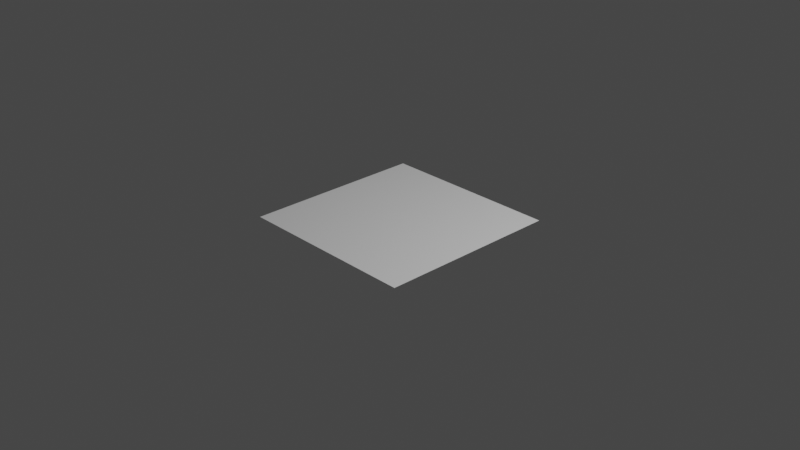 # Source: mesh.blend  (saved by Blender 3.5.10; exported with 4.5.12 LTS)
import bpy
from mathutils import Matrix  # noqa: F401  (used for matrix-valued properties, if any)

bpy.ops.wm.read_factory_settings(use_empty=True)
scene = bpy.context.scene
scene.name = 'Scene'

# ---- collections
col_collection = bpy.data.collections.new('Collection'); scene.collection.children.link(col_collection)

# ---- world
world_world = bpy.data.worlds.new('World'); scene.world = world_world
world_world.use_nodes = True; world_world.node_tree.nodes.clear()
_N = world_world.node_tree.nodes; _L = world_world.node_tree.links
n0 = _N.new('ShaderNodeOutputWorld'); n0.name = 'World Output'; n0.location = (300, 300)
n1 = _N.new('ShaderNodeBackground'); n1.name = 'Background'; n1.location = (10, 300)
n1.inputs[0].default_value = (0.05088, 0.05088, 0.05088, 1.0)
_L.new(n1.outputs[0], n0.inputs[0])
n0.is_active_output = True
world_world.color = (0.05088, 0.05088, 0.05088)
world_world.use_sun_shadow = False
world_world.sun_shadow_jitter_overblur = 0.0

# ---- cameras
cam_camera = bpy.data.cameras.new('Camera')
cam_camera.clip_end = 100.0
cam_camera.ortho_scale = 7.314

# ---- lights
light_light = bpy.data.lights.new('Light', 'POINT')
light_light.transmission_factor = 0.0
light_light.energy = 1000.0
light_light.shadow_soft_size = 0.1
light_light.shadow_maximum_resolution = 0.006
light_light.use_absolute_resolution = True

# ---- meshes
me_plane = bpy.data.meshes.new('Plane')
me_plane.from_pydata([(-1.0, -1.0, 0.0), (1.0, -1.0, 0.0), (-1.0, 1.0, 0.0), (1.0, 1.0, 0.0), (-1.0, 0.8182, 0.0), (-1.0, 0.6364, 0.0), (-1.0, 0.4545, 0.0), (-1.0, 0.2727, 0.0), (-1.0, 0.09091, 0.0), (-1.0, -0.09091, 0.0), (-1.0, -0.2727, 0.0), (-1.0, -0.4545, 0.0), (-1.0, -0.6364, 0.0), (-1.0, -0.8182, 0.0), (-0.8182, -1.0, 0.0), (-0.6364, -1.0, 0.0), (-0.4545, -1.0, 0.0), (-0.2727, -1.0, 0.0), (-0.09091, -1.0, 0.0), (0.09091, -1.0, 0.0), (0.2727, -1.0, 0.0), (0.4545, -1.0, 0.0), (0.6364, -1.0, 0.0), (0.8182, -1.0, 0.0), (1.0, -0.8182, 0.0), (1.0, -0.6364, 0.0), (1.0, -0.4545, 0.0), (1.0, -0.2727, 0.0), (1.0, -0.09091, 0.0), (1.0, 0.09091, 0.0), (1.0, 0.2727, 0.0), (1.0, 0.4545, 0.0), (1.0, 0.6364, 0.0), (1.0, 0.8182, 0.0), (0.8182, 1.0, 0.0), (0.6364, 1.0, 0.0), (0.4545, 1.0, 0.0), (0.2727, 1.0, 0.0), (0.09091, 1.0, 0.0), (-0.09091, 1.0, 0.0), (-0.2727, 1.0, 0.0), (-0.4545, 1.0, 0.0), (-0.6364, 1.0, 0.0), (-0.8182, 1.0, 0.0), (-0.8182, -0.8182, 0.0), (-0.8182, -0.6364, 0.0), (-0.8182, -0.4545, 0.0), (-0.8182, -0.2727, 0.0), (-0.8182, -0.09091, 0.0), (-0.8182, 0.09091, 0.0), (-0.8182, 0.2727, 0.0), (-0.8182, 0.4545, 0.0), (-0.8182, 0.6364, 0.0), (-0.8182, 0.8182, 0.0), (-0.6364, -0.8182, 0.0), (-0.6364, -0.6364, 0.0), (-0.6364, -0.4545, 0.0), (-0.6364, -0.2727, 0.0), (-0.6364, -0.09091, 0.0), (-0.6364, 0.09091, 0.0), (-0.6364, 0.2727, 0.0), (-0.6364, 0.4545, 0.0), (-0.6364, 0.6364, 0.0), (-0.6364, 0.8182, 0.0), (-0.4545, -0.8182, 0.0), (-0.4545, -0.6364, 0.0), (-0.4545, -0.4545, 0.0), (-0.4545, -0.2727, 0.0), (-0.4545, -0.09091, 0.0), (-0.4545, 0.09091, 0.0), (-0.4545, 0.2727, 0.0), (-0.4545, 0.4545, 0.0), (-0.4545, 0.6364, 0.0), (-0.4545, 0.8182, 0.0), (-0.2727, -0.8182, 0.0), (-0.2727, -0.6364, 0.0), (-0.2727, -0.4545, 0.0), (-0.2727, -0.2727, 0.0), (-0.2727, -0.09091, 0.0), (-0.2727, 0.09091, 0.0), (-0.2727, 0.2727, 0.0), (-0.2727, 0.4545, 0.0), (-0.2727, 0.6364, 0.0), (-0.2727, 0.8182, 0.0), (-0.09091, -0.8182, 0.0), (-0.09091, -0.6364, 0.0), (-0.09091, -0.4545, 0.0), (-0.09091, -0.2727, 0.0), (-0.09091, -0.09091, 0.0), (-0.09091, 0.09091, 0.0), (-0.09091, 0.2727, 0.0), (-0.09091, 0.4545, 0.0), (-0.09091, 0.6364, 0.0), (-0.09091, 0.8182, 0.0), (0.09091, -0.8182, 0.0), (0.09091, -0.6364, 0.0), (0.09091, -0.4545, 0.0), (0.09091, -0.2727, 0.0), (0.09091, -0.09091, 0.0), (0.09091, 0.09091, 0.0), (0.09091, 0.2727, 0.0), (0.09091, 0.4545, 0.0), (0.09091, 0.6364, 0.0), (0.09091, 0.8182, 0.0), (0.2727, -0.8182, 0.0), (0.2727, -0.6364, 0.0), (0.2727, -0.4545, 0.0), (0.2727, -0.2727, 0.0), (0.2727, -0.09091, 0.0), (0.2727, 0.09091, 0.0), (0.2727, 0.2727, 0.0), (0.2727, 0.4545, 0.0), (0.2727, 0.6364, 0.0), (0.2727, 0.8182, 0.0), (0.4545, -0.8182, 0.0), (0.4545, -0.6364, 0.0), (0.4545, -0.4545, 0.0), (0.4545, -0.2727, 0.0), (0.4545, -0.09091, 0.0), (0.4545, 0.09091, 0.0), (0.4545, 0.2727, 0.0), (0.4545, 0.4545, 0.0), (0.4545, 0.6364, 0.0), (0.4545, 0.8182, 0.0), (0.6364, -0.8182, 0.0), (0.6364, -0.6364, 0.0), (0.6364, -0.4545, 0.0), (0.6364, -0.2727, 0.0), (0.6364, -0.09091, 0.0), (0.6364, 0.09091, 0.0), (0.6364, 0.2727, 0.0), (0.6364, 0.4545, 0.0), (0.6364, 0.6364, 0.0), (0.6364, 0.8182, 0.0), (0.8182, -0.8182, 0.0), (0.8182, -0.6364, 0.0), (0.8182, -0.4545, 0.0), (0.8182, -0.2727, 0.0), (0.8182, -0.09091, 0.0), (0.8182, 0.09091, 0.0), (0.8182, 0.2727, 0.0), (0.8182, 0.4545, 0.0), (0.8182, 0.6364, 0.0), (0.8182, 0.8182, 0.0), (0.9091, 0.9091, 0.0), (-0.9091, 0.9091, 0.0), (-0.7273, 0.9091, 0.0), (-0.5455, 0.9091, 0.0), (-0.3636, 0.9091, 0.0), (-0.1818, 0.9091, 0.0), (-2.049e-08, 0.9091, 0.0), (0.1818, 0.9091, 0.0), (0.3636, 0.9091, 0.0), (0.5455, 0.9091, 0.0), (0.7273, 0.9091, 0.0), (-0.9091, -0.9091, 0.0), (-0.9091, -0.7273, 0.0), (-0.9091, -0.5455, 0.0), (-0.9091, -0.3636, 0.0), (-0.9091, -0.1818, 0.0), (-0.9091, 0.0, 0.0), (-0.9091, 0.1818, 0.0), (-0.9091, 0.3636, 0.0), (-0.9091, 0.5455, 0.0), (-0.9091, 0.7273, 0.0), (-0.7273, -0.9091, 0.0), (-0.7273, -0.7273, 0.0), (-0.7273, -0.5455, 0.0), (-0.7273, -0.3636, 0.0), (-0.7273, -0.1818, 0.0), (-0.7273, 2.049e-08, 0.0), (-0.7273, 0.1818, 0.0), (-0.7273, 0.3636, 0.0), (-0.7273, 0.5455, 0.0), (-0.7273, 0.7273, 0.0), (-0.5455, -0.9091, 0.0), (-0.5455, -0.7273, 0.0), (-0.5455, -0.5455, 0.0), (-0.5455, -0.3636, 0.0), (-0.5455, -0.1818, 0.0), (-0.5455, 2.049e-08, 0.0), (-0.5455, 0.1818, 0.0), (-0.5455, 0.3636, 0.0), (-0.5455, 0.5455, 0.0), (-0.5455, 0.7273, 0.0), (-0.3636, -0.9091, 0.0), (-0.3636, -0.7273, 0.0), (-0.3636, -0.5455, 0.0), (-0.3636, -0.3636, 0.0), (-0.3636, -0.1818, 0.0), (-0.3636, 2.049e-08, 0.0), (-0.3636, 0.1818, 0.0), (-0.3636, 0.3636, 0.0), (-0.3636, 0.5455, 0.0), (-0.3636, 0.7273, 0.0), (-0.1818, -0.9091, 0.0), (-0.1818, -0.7273, 0.0), (-0.1818, -0.5455, 0.0), (-0.1818, -0.3636, 0.0), (-0.1818, -0.1818, 0.0), (-0.1818, 2.049e-08, 0.0), (-0.1818, 0.1818, 0.0), (-0.1818, 0.3636, 0.0), (-0.1818, 0.5455, 0.0), (-0.1818, 0.7273, 0.0), (1.793e-08, -0.9091, 0.0), (1.281e-08, -0.7273, 0.0), (1.024e-08, -0.5455, 0.0), (1.024e-08, -0.3636, 0.0), (5.122e-09, -0.1818, 0.0), (-2.561e-09, 2.561e-08, 0.0), (-5.122e-09, 0.1818, 0.0), (-1.024e-08, 0.3636, 0.0), (-1.024e-08, 0.5455, 0.0), (-1.793e-08, 0.7273, 0.0), (0.1818, -0.9091, 0.0), (0.1818, -0.7273, 0.0), (0.1818, -0.5455, 0.0), (0.1818, -0.3636, 0.0), (0.1818, -0.1818, 0.0), (0.1818, 2.049e-08, 0.0), (0.1818, 0.1818, 0.0), (0.1818, 0.3636, 0.0), (0.1818, 0.5455, 0.0), (0.1818, 0.7273, 0.0), (0.3636, -0.9091, 0.0), (0.3636, -0.7273, 0.0), (0.3636, -0.5455, 0.0), (0.3636, -0.3636, 0.0), (0.3636, -0.1818, 0.0), (0.3636, 2.049e-08, 0.0), (0.3636, 0.1818, 0.0), (0.3636, 0.3636, 0.0), (0.3636, 0.5455, 0.0), (0.3636, 0.7273, 0.0), (0.5455, -0.9091, 0.0), (0.5455, -0.7273, 0.0), (0.5455, -0.5455, 0.0), (0.5455, -0.3636, 0.0), (0.5455, -0.1818, 0.0), (0.5455, 2.049e-08, 0.0), (0.5455, 0.1818, 0.0), (0.5455, 0.3636, 0.0), (0.5455, 0.5455, 0.0), (0.5455, 0.7273, 0.0), (0.7273, -0.9091, 0.0), (0.7273, -0.7273, 0.0), (0.7273, -0.5455, 0.0), (0.7273, -0.3636, 0.0), (0.7273, -0.1818, 0.0), (0.7273, 2.049e-08, 0.0), (0.7273, 0.1818, 0.0), (0.7273, 0.3636, 0.0), (0.7273, 0.5455, 0.0), (0.7273, 0.7273, 0.0), (0.9091, -0.9091, 0.0), (0.9091, -0.7273, 0.0), (0.9091, -0.5455, 0.0), (0.9091, -0.3636, 0.0), (0.9091, -0.1818, 0.0), (0.9091, 2.049e-08, 0.0), (0.9091, 0.1818, 0.0), (0.9091, 0.3636, 0.0), (0.9091, 0.5455, 0.0), (0.9091, 0.7273, 0.0)], [], [(4, 53, 145), (53, 63, 146), (63, 73, 147), (73, 83, 148), (83, 93, 149), (93, 103, 150), (103, 113, 151), (113, 123, 152), (123, 133, 153), (133, 143, 154), (0, 14, 155), (13, 44, 156), (12, 45, 157), (11, 46, 158), (10, 47, 159), (9, 48, 160), (8, 49, 161), (7, 50, 162), (6, 51, 163), (5, 52, 164), (14, 15, 165), (44, 54, 166), (45, 55, 167), (46, 56, 168), (47, 57, 169), (48, 58, 170), (49, 59, 171), (50, 60, 172), (51, 61, 173), (52, 62, 174), (15, 16, 175), (54, 64, 176), (55, 65, 177), (56, 66, 178), (57, 67, 179), (58, 68, 180), (59, 69, 181), (60, 70, 182), (61, 71, 183), (62, 72, 184), (16, 17, 185), (64, 74, 186), (65, 75, 187), (66, 76, 188), (67, 77, 189), (68, 78, 190), (69, 79, 191), (70, 80, 192), (71, 81, 193), (72, 82, 194), (17, 18, 195), (74, 84, 196), (75, 85, 197), (76, 86, 198), (77, 87, 199), (78, 88, 200), (79, 89, 201), (80, 90, 202), (81, 91, 203), (82, 92, 204), (18, 19, 205), (84, 94, 206), (85, 95, 207), (86, 96, 208), (87, 97, 209), (88, 98, 210), (89, 99, 211), (90, 100, 212), (91, 101, 213), (92, 102, 214), (19, 20, 215), (94, 104, 216), (95, 105, 217), (96, 106, 218), (97, 107, 219), (98, 108, 220), (99, 109, 221), (100, 110, 222), (101, 111, 223), (102, 112, 224), (20, 21, 225), (104, 114, 226), (105, 115, 227), (106, 116, 228), (107, 117, 229), (108, 118, 230), (109, 119, 231), (110, 120, 232), (111, 121, 233), (112, 122, 234), (21, 22, 235), (114, 124, 236), (115, 125, 237), (116, 126, 238), (117, 127, 239), (118, 128, 240), (119, 129, 241), (120, 130, 242), (121, 131, 243), (122, 132, 244), (22, 23, 245), (124, 134, 246), (125, 135, 247), (126, 136, 248), (127, 137, 249), (128, 138, 250), (129, 139, 251), (130, 140, 252), (131, 141, 253), (132, 142, 254), (23, 1, 255), (134, 24, 256), (135, 25, 257), (136, 26, 258), (137, 27, 259), (138, 28, 260), (139, 29, 261), (140, 30, 262), (141, 31, 263), (142, 32, 264), (143, 33, 144), (33, 3, 144), (3, 34, 144), (34, 143, 144), (53, 43, 145), (43, 2, 145), (2, 4, 145), (63, 42, 146), (42, 43, 146), (43, 53, 146), (73, 41, 147), (41, 42, 147), (42, 63, 147), (83, 40, 148), (40, 41, 148), (41, 73, 148), (93, 39, 149), (39, 40, 149), (40, 83, 149), (103, 38, 150), (38, 39, 150), (39, 93, 150), (113, 37, 151), (37, 38, 151), (38, 103, 151), (123, 36, 152), (36, 37, 152), (37, 113, 152), (133, 35, 153), (35, 36, 153), (36, 123, 153), (143, 34, 154), (34, 35, 154), (35, 133, 154), (14, 44, 155), (44, 13, 155), (13, 0, 155), (44, 45, 156), (45, 12, 156), (12, 13, 156), (45, 46, 157), (46, 11, 157), (11, 12, 157), (46, 47, 158), (47, 10, 158), (10, 11, 158), (47, 48, 159), (48, 9, 159), (9, 10, 159), (48, 49, 160), (49, 8, 160), (8, 9, 160), (49, 50, 161), (50, 7, 161), (7, 8, 161), (50, 51, 162), (51, 6, 162), (6, 7, 162), (51, 52, 163), (52, 5, 163), (5, 6, 163), (52, 53, 164), (53, 4, 164), (4, 5, 164), (15, 54, 165), (54, 44, 165), (44, 14, 165), (54, 55, 166), (55, 45, 166), (45, 44, 166), (55, 56, 167), (56, 46, 167), (46, 45, 167), (56, 57, 168), (57, 47, 168), (47, 46, 168), (57, 58, 169), (58, 48, 169), (48, 47, 169), (58, 59, 170), (59, 49, 170), (49, 48, 170), (59, 60, 171), (60, 50, 171), (50, 49, 171), (60, 61, 172), (61, 51, 172), (51, 50, 172), (61, 62, 173), (62, 52, 173), (52, 51, 173), (62, 63, 174), (63, 53, 174), (53, 52, 174), (16, 64, 175), (64, 54, 175), (54, 15, 175), (64, 65, 176), (65, 55, 176), (55, 54, 176), (65, 66, 177), (66, 56, 177), (56, 55, 177), (66, 67, 178), (67, 57, 178), (57, 56, 178), (67, 68, 179), (68, 58, 179), (58, 57, 179), (68, 69, 180), (69, 59, 180), (59, 58, 180), (69, 70, 181), (70, 60, 181), (60, 59, 181), (70, 71, 182), (71, 61, 182), (61, 60, 182), (71, 72, 183), (72, 62, 183), (62, 61, 183), (72, 73, 184), (73, 63, 184), (63, 62, 184), (17, 74, 185), (74, 64, 185), (64, 16, 185), (74, 75, 186), (75, 65, 186), (65, 64, 186), (75, 76, 187), (76, 66, 187), (66, 65, 187), (76, 77, 188), (77, 67, 188), (67, 66, 188), (77, 78, 189), (78, 68, 189), (68, 67, 189), (78, 79, 190), (79, 69, 190), (69, 68, 190), (79, 80, 191), (80, 70, 191), (70, 69, 191), (80, 81, 192), (81, 71, 192), (71, 70, 192), (81, 82, 193), (82, 72, 193), (72, 71, 193), (82, 83, 194), (83, 73, 194), (73, 72, 194), (18, 84, 195), (84, 74, 195), (74, 17, 195), (84, 85, 196), (85, 75, 196), (75, 74, 196), (85, 86, 197), (86, 76, 197), (76, 75, 197), (86, 87, 198), (87, 77, 198), (77, 76, 198), (87, 88, 199), (88, 78, 199), (78, 77, 199), (88, 89, 200), (89, 79, 200), (79, 78, 200), (89, 90, 201), (90, 80, 201), (80, 79, 201), (90, 91, 202), (91, 81, 202), (81, 80, 202), (91, 92, 203), (92, 82, 203), (82, 81, 203), (92, 93, 204), (93, 83, 204), (83, 82, 204), (19, 94, 205), (94, 84, 205), (84, 18, 205), (94, 95, 206), (95, 85, 206), (85, 84, 206), (95, 96, 207), (96, 86, 207), (86, 85, 207), (96, 97, 208), (97, 87, 208), (87, 86, 208), (97, 98, 209), (98, 88, 209), (88, 87, 209), (98, 99, 210), (99, 89, 210), (89, 88, 210), (99, 100, 211), (100, 90, 211), (90, 89, 211), (100, 101, 212), (101, 91, 212), (91, 90, 212), (101, 102, 213), (102, 92, 213), (92, 91, 213), (102, 103, 214), (103, 93, 214), (93, 92, 214), (20, 104, 215), (104, 94, 215), (94, 19, 215), (104, 105, 216), (105, 95, 216), (95, 94, 216), (105, 106, 217), (106, 96, 217), (96, 95, 217), (106, 107, 218), (107, 97, 218), (97, 96, 218), (107, 108, 219), (108, 98, 219), (98, 97, 219), (108, 109, 220), (109, 99, 220), (99, 98, 220), (109, 110, 221), (110, 100, 221), (100, 99, 221), (110, 111, 222), (111, 101, 222), (101, 100, 222), (111, 112, 223), (112, 102, 223), (102, 101, 223), (112, 113, 224), (113, 103, 224), (103, 102, 224), (21, 114, 225), (114, 104, 225), (104, 20, 225), (114, 115, 226), (115, 105, 226), (105, 104, 226), (115, 116, 227), (116, 106, 227), (106, 105, 227), (116, 117, 228), (117, 107, 228), (107, 106, 228), (117, 118, 229), (118, 108, 229), (108, 107, 229), (118, 119, 230), (119, 109, 230), (109, 108, 230), (119, 120, 231), (120, 110, 231), (110, 109, 231), (120, 121, 232), (121, 111, 232), (111, 110, 232), (121, 122, 233), (122, 112, 233), (112, 111, 233), (122, 123, 234), (123, 113, 234), (113, 112, 234), (22, 124, 235), (124, 114, 235), (114, 21, 235), (124, 125, 236), (125, 115, 236), (115, 114, 236), (125, 126, 237), (126, 116, 237), (116, 115, 237), (126, 127, 238), (127, 117, 238), (117, 116, 238), (127, 128, 239), (128, 118, 239), (118, 117, 239), (128, 129, 240), (129, 119, 240), (119, 118, 240), (129, 130, 241), (130, 120, 241), (120, 119, 241), (130, 131, 242), (131, 121, 242), (121, 120, 242), (131, 132, 243), (132, 122, 243), (122, 121, 243), (132, 133, 244), (133, 123, 244), (123, 122, 244), (23, 134, 245), (134, 124, 245), (124, 22, 245), (134, 135, 246), (135, 125, 246), (125, 124, 246), (135, 136, 247), (136, 126, 247), (126, 125, 247), (136, 137, 248), (137, 127, 248), (127, 126, 248), (137, 138, 249), (138, 128, 249), (128, 127, 249), (138, 139, 250), (139, 129, 250), (129, 128, 250), (139, 140, 251), (140, 130, 251), (130, 129, 251), (140, 141, 252), (141, 131, 252), (131, 130, 252), (141, 142, 253), (142, 132, 253), (132, 131, 253), (142, 143, 254), (143, 133, 254), (133, 132, 254), (1, 24, 255), (24, 134, 255), (134, 23, 255), (24, 25, 256), (25, 135, 256), (135, 134, 256), (25, 26, 257), (26, 136, 257), (136, 135, 257), (26, 27, 258), (27, 137, 258), (137, 136, 258), (27, 28, 259), (28, 138, 259), (138, 137, 259), (28, 29, 260), (29, 139, 260), (139, 138, 260), (29, 30, 261), (30, 140, 261), (140, 139, 261), (30, 31, 262), (31, 141, 262), (141, 140, 262), (31, 32, 263), (32, 142, 263), (142, 141, 263), (32, 33, 264), (33, 143, 264), (143, 142, 264)])
_uv = me_plane.uv_layers.new(name='UVMap')
_uv.uv.foreach_set('vector', [0.0, 0.9091, 0.09091, 0.9091, 0.04545, 0.9545, 0.09091, 0.9091, 0.1818, 0.9091, 0.1364, 0.9545, 0.1818, 0.9091, 0.2727, 0.9091, 0.2273, 0.9545, 0.2727, 0.9091, 0.3636, 0.9091, 0.3182, 0.9545, 0.3636, 0.9091, 0.4545, 0.9091, 0.4091, 0.9545, 0.4545, 0.9091, 0.5455, 0.9091, 0.5, 0.9545, 0.5455, 0.9091, 0.6364, 0.9091, 0.5909, 0.9545, 0.6364, 0.9091, 0.7273, 0.9091, 0.6818, 0.9545, 0.7273, 0.9091, 0.8182, 0.9091, 0.7727, 0.9545, 0.8182, 0.9091, 0.9091, 0.9091, 0.8636, 0.9545, 0.0, 0.0, 0.09091, 0.0, 0.04545, 0.04545, 0.0, 0.09091, 0.09091, 0.09091, 0.04545, 0.1364, 0.0, 0.1818, 0.09091, 0.1818, 0.04545, 0.2273, 0.0, 0.2727, 0.09091, 0.2727, 0.04545, 0.3182, 0.0, 0.3636, 0.09091, 0.3636, 0.04545, 0.4091, 0.0, 0.4545, 0.09091, 0.4545, 0.04545, 0.5, 0.0, 0.5455, 0.09091, 0.5455, 0.04545, 0.5909, 0.0, 0.6364, 0.09091, 0.6364, 0.04545, 0.6818, 0.0, 0.7273, 0.09091, 0.7273, 0.04545, 0.7727, 0.0, 0.8182, 0.09091, 0.8182, 0.04545, 0.8636, 0.09091, 0.0, 0.1818, 0.0, 0.1364, 0.04545, 0.09091, 0.09091, 0.1818, 0.09091, 0.1364, 0.1364, 0.09091, 0.1818, 0.1818, 0.1818, 0.1364, 0.2273, 0.09091, 0.2727, 0.1818, 0.2727, 0.1364, 0.3182, 0.09091, 0.3636, 0.1818, 0.3636, 0.1364, 0.4091, 0.09091, 0.4545, 0.1818, 0.4545, 0.1364, 0.5, 0.09091, 0.5455, 0.1818, 0.5455, 0.1364, 0.5909, 0.09091, 0.6364, 0.1818, 0.6364, 0.1364, 0.6818, 0.09091, 0.7273, 0.1818, 0.7273, 0.1364, 0.7727, 0.09091, 0.8182, 0.1818, 0.8182, 0.1364, 0.8636, 0.1818, 0.0, 0.2727, 0.0, 0.2273, 0.04545, 0.1818, 0.09091, 0.2727, 0.09091, 0.2273, 0.1364, 0.1818, 0.1818, 0.2727, 0.1818, 0.2273, 0.2273, 0.1818, 0.2727, 0.2727, 0.2727, 0.2273, 0.3182, 0.1818, 0.3636, 0.2727, 0.3636, 0.2273, 0.4091, 0.1818, 0.4545, 0.2727, 0.4545, 0.2273, 0.5, 0.1818, 0.5455, 0.2727, 0.5455, 0.2273, 0.5909, 0.1818, 0.6364, 0.2727, 0.6364, 0.2273, 0.6818, 0.1818, 0.7273, 0.2727, 0.7273, 0.2273, 0.7727, 0.1818, 0.8182, 0.2727, 0.8182, 0.2273, 0.8636, 0.2727, 0.0, 0.3636, 0.0, 0.3182, 0.04545, 0.2727, 0.09091, 0.3636, 0.09091, 0.3182, 0.1364, 0.2727, 0.1818, 0.3636, 0.1818, 0.3182, 0.2273, 0.2727, 0.2727, 0.3636, 0.2727, 0.3182, 0.3182, 0.2727, 0.3636, 0.3636, 0.3636, 0.3182, 0.4091, 0.2727, 0.4545, 0.3636, 0.4545, 0.3182, 0.5, 0.2727, 0.5455, 0.3636, 0.5455, 0.3182, 0.5909, 0.2727, 0.6364, 0.3636, 0.6364, 0.3182, 0.6818, 0.2727, 0.7273, 0.3636, 0.7273, 0.3182, 0.7727, 0.2727, 0.8182, 0.3636, 0.8182, 0.3182, 0.8636, 0.3636, 0.0, 0.4545, 0.0, 0.4091, 0.04545, 0.3636, 0.09091, 0.4545, 0.09091, 0.4091, 0.1364, 0.3636, 0.1818, 0.4545, 0.1818, 0.4091, 0.2273, 0.3636, 0.2727, 0.4545, 0.2727, 0.4091, 0.3182, 0.3636, 0.3636, 0.4545, 0.3636, 0.4091, 0.4091, 0.3636, 0.4545, 0.4545, 0.4545, 0.4091, 0.5, 0.3636, 0.5455, 0.4545, 0.5455, 0.4091, 0.5909, 0.3636, 0.6364, 0.4545, 0.6364, 0.4091, 0.6818, 0.3636, 0.7273, 0.4545, 0.7273, 0.4091, 0.7727, 0.3636, 0.8182, 0.4545, 0.8182, 0.4091, 0.8636, 0.4545, 0.0, 0.5455, 0.0, 0.5, 0.04545, 0.4545, 0.09091, 0.5455, 0.09091, 0.5, 0.1364, 0.4545, 0.1818, 0.5455, 0.1818, 0.5, 0.2273, 0.4545, 0.2727, 0.5455, 0.2727, 0.5, 0.3182, 0.4545, 0.3636, 0.5455, 0.3636, 0.5, 0.4091, 0.4545, 0.4545, 0.5455, 0.4545, 0.5, 0.5, 0.4545, 0.5455, 0.5455, 0.5455, 0.5, 0.5909, 0.4545, 0.6364, 0.5455, 0.6364, 0.5, 0.6818, 0.4545, 0.7273, 0.5455, 0.7273, 0.5, 0.7727, 0.4545, 0.8182, 0.5455, 0.8182, 0.5, 0.8636, 0.5455, 0.0, 0.6364, 0.0, 0.5909, 0.04545, 0.5455, 0.09091, 0.6364, 0.09091, 0.5909, 0.1364, 0.5455, 0.1818, 0.6364, 0.1818, 0.5909, 0.2273, 0.5455, 0.2727, 0.6364, 0.2727, 0.5909, 0.3182, 0.5455, 0.3636, 0.6364, 0.3636, 0.5909, 0.4091, 0.5455, 0.4545, 0.6364, 0.4545, 0.5909, 0.5, 0.5455, 0.5455, 0.6364, 0.5455, 0.5909, 0.5909, 0.5455, 0.6364, 0.6364, 0.6364, 0.5909, 0.6818, 0.5455, 0.7273, 0.6364, 0.7273, 0.5909, 0.7727, 0.5455, 0.8182, 0.6364, 0.8182, 0.5909, 0.8636, 0.6364, 0.0, 0.7273, 0.0, 0.6818, 0.04545, 0.6364, 0.09091, 0.7273, 0.09091, 0.6818, 0.1364, 0.6364, 0.1818, 0.7273, 0.1818, 0.6818, 0.2273, 0.6364, 0.2727, 0.7273, 0.2727, 0.6818, 0.3182, 0.6364, 0.3636, 0.7273, 0.3636, 0.6818, 0.4091, 0.6364, 0.4545, 0.7273, 0.4545, 0.6818, 0.5, 0.6364, 0.5455, 0.7273, 0.5455, 0.6818, 0.5909, 0.6364, 0.6364, 0.7273, 0.6364, 0.6818, 0.6818, 0.6364, 0.7273, 0.7273, 0.7273, 0.6818, 0.7727, 0.6364, 0.8182, 0.7273, 0.8182, 0.6818, 0.8636, 0.7273, 0.0, 0.8182, 0.0, 0.7727, 0.04545, 0.7273, 0.09091, 0.8182, 0.09091, 0.7727, 0.1364, 0.7273, 0.1818, 0.8182, 0.1818, 0.7727, 0.2273, 0.7273, 0.2727, 0.8182, 0.2727, 0.7727, 0.3182, 0.7273, 0.3636, 0.8182, 0.3636, 0.7727, 0.4091, 0.7273, 0.4545, 0.8182, 0.4545, 0.7727, 0.5, 0.7273, 0.5455, 0.8182, 0.5455, 0.7727, 0.5909, 0.7273, 0.6364, 0.8182, 0.6364, 0.7727, 0.6818, 0.7273, 0.7273, 0.8182, 0.7273, 0.7727, 0.7727, 0.7273, 0.8182, 0.8182, 0.8182, 0.7727, 0.8636, 0.8182, 0.0, 0.9091, 0.0, 0.8636, 0.04545, 0.8182, 0.09091, 0.9091, 0.09091, 0.8636, 0.1364, 0.8182, 0.1818, 0.9091, 0.1818, 0.8636, 0.2273, 0.8182, 0.2727, 0.9091, 0.2727, 0.8636, 0.3182, 0.8182, 0.3636, 0.9091, 0.3636, 0.8636, 0.4091, 0.8182, 0.4545, 0.9091, 0.4545, 0.8636, 0.5, 0.8182, 0.5455, 0.9091, 0.5455, 0.8636, 0.5909, 0.8182, 0.6364, 0.9091, 0.6364, 0.8636, 0.6818, 0.8182, 0.7273, 0.9091, 0.7273, 0.8636, 0.7727, 0.8182, 0.8182, 0.9091, 0.8182, 0.8636, 0.8636, 0.9091, 0.0, 1.0, 0.0, 0.9545, 0.04545, 0.9091, 0.09091, 1.0, 0.09091, 0.9545, 0.1364, 0.9091, 0.1818, 1.0, 0.1818, 0.9545, 0.2273, 0.9091, 0.2727, 1.0, 0.2727, 0.9545, 0.3182, 0.9091, 0.3636, 1.0, 0.3636, 0.9545, 0.4091, 0.9091, 0.4545, 1.0, 0.4545, 0.9545, 0.5, 0.9091, 0.5455, 1.0, 0.5455, 0.9545, 0.5909, 0.9091, 0.6364, 1.0, 0.6364, 0.9545, 0.6818, 0.9091, 0.7273, 1.0, 0.7273, 0.9545, 0.7727, 0.9091, 0.8182, 1.0, 0.8182, 0.9545, 0.8636, 0.9091, 0.9091, 1.0, 0.9091, 0.9545, 0.9545, 1.0, 0.9091, 1.0, 1.0, 0.9545, 0.9545, 1.0, 1.0, 0.9091, 1.0, 0.9545, 0.9545, 0.9091, 1.0, 0.9091, 0.9091, 0.9545, 0.9545, 0.09091, 0.9091, 0.09091, 1.0, 0.04545, 0.9545, 0.09091, 1.0, 0.0, 1.0, 0.04545, 0.9545, 0.0, 1.0, 0.0, 0.9091, 0.04545, 0.9545, 0.1818, 0.9091, 0.1818, 1.0, 0.1364, 0.9545, 0.1818, 1.0, 0.09091, 1.0, 0.1364, 0.9545, 0.09091, 1.0, 0.09091, 0.9091, 0.1364, 0.9545, 0.2727, 0.9091, 0.2727, 1.0, 0.2273, 0.9545, 0.2727, 1.0, 0.1818, 1.0, 0.2273, 0.9545, 0.1818, 1.0, 0.1818, 0.9091, 0.2273, 0.9545, 0.3636, 0.9091, 0.3636, 1.0, 0.3182, 0.9545, 0.3636, 1.0, 0.2727, 1.0, 0.3182, 0.9545, 0.2727, 1.0, 0.2727, 0.9091, 0.3182, 0.9545, 0.4545, 0.9091, 0.4545, 1.0, 0.4091, 0.9545, 0.4545, 1.0, 0.3636, 1.0, 0.4091, 0.9545, 0.3636, 1.0, 0.3636, 0.9091, 0.4091, 0.9545, 0.5455, 0.9091, 0.5455, 1.0, 0.5, 0.9545, 0.5455, 1.0, 0.4545, 1.0, 0.5, 0.9545, 0.4545, 1.0, 0.4545, 0.9091, 0.5, 0.9545, 0.6364, 0.9091, 0.6364, 1.0, 0.5909, 0.9545, 0.6364, 1.0, 0.5455, 1.0, 0.5909, 0.9545, 0.5455, 1.0, 0.5455, 0.9091, 0.5909, 0.9545, 0.7273, 0.9091, 0.7273, 1.0, 0.6818, 0.9545, 0.7273, 1.0, 0.6364, 1.0, 0.6818, 0.9545, 0.6364, 1.0, 0.6364, 0.9091, 0.6818, 0.9545, 0.8182, 0.9091, 0.8182, 1.0, 0.7727, 0.9545, 0.8182, 1.0, 0.7273, 1.0, 0.7727, 0.9545, 0.7273, 1.0, 0.7273, 0.9091, 0.7727, 0.9545, 0.9091, 0.9091, 0.9091, 1.0, 0.8636, 0.9545, 0.9091, 1.0, 0.8182, 1.0, 0.8636, 0.9545, 0.8182, 1.0, 0.8182, 0.9091, 0.8636, 0.9545, 0.09091, 0.0, 0.09091, 0.09091, 0.04545, 0.04545, 0.09091, 0.09091, 0.0, 0.09091, 0.04545, 0.04545, 0.0, 0.09091, 0.0, 0.0, 0.04545, 0.04545, 0.09091, 0.09091, 0.09091, 0.1818, 0.04545, 0.1364, 0.09091, 0.1818, 0.0, 0.1818, 0.04545, 0.1364, 0.0, 0.1818, 0.0, 0.09091, 0.04545, 0.1364, 0.09091, 0.1818, 0.09091, 0.2727, 0.04545, 0.2273, 0.09091, 0.2727, 0.0, 0.2727, 0.04545, 0.2273, 0.0, 0.2727, 0.0, 0.1818, 0.04545, 0.2273, 0.09091, 0.2727, 0.09091, 0.3636, 0.04545, 0.3182, 0.09091, 0.3636, 0.0, 0.3636, 0.04545, 0.3182, 0.0, 0.3636, 0.0, 0.2727, 0.04545, 0.3182, 0.09091, 0.3636, 0.09091, 0.4545, 0.04545, 0.4091, 0.09091, 0.4545, 0.0, 0.4545, 0.04545, 0.4091, 0.0, 0.4545, 0.0, 0.3636, 0.04545, 0.4091, 0.09091, 0.4545, 0.09091, 0.5455, 0.04545, 0.5, 0.09091, 0.5455, 0.0, 0.5455, 0.04545, 0.5, 0.0, 0.5455, 0.0, 0.4545, 0.04545, 0.5, 0.09091, 0.5455, 0.09091, 0.6364, 0.04545, 0.5909, 0.09091, 0.6364, 0.0, 0.6364, 0.04545, 0.5909, 0.0, 0.6364, 0.0, 0.5455, 0.04545, 0.5909, 0.09091, 0.6364, 0.09091, 0.7273, 0.04545, 0.6818, 0.09091, 0.7273, 0.0, 0.7273, 0.04545, 0.6818, 0.0, 0.7273, 0.0, 0.6364, 0.04545, 0.6818, 0.09091, 0.7273, 0.09091, 0.8182, 0.04545, 0.7727, 0.09091, 0.8182, 0.0, 0.8182, 0.04545, 0.7727, 0.0, 0.8182, 0.0, 0.7273, 0.04545, 0.7727, 0.09091, 0.8182, 0.09091, 0.9091, 0.04545, 0.8636, 0.09091, 0.9091, 0.0, 0.9091, 0.04545, 0.8636, 0.0, 0.9091, 0.0, 0.8182, 0.04545, 0.8636, 0.1818, 0.0, 0.1818, 0.09091, 0.1364, 0.04545, 0.1818, 0.09091, 0.09091, 0.09091, 0.1364, 0.04545, 0.09091, 0.09091, 0.09091, 0.0, 0.1364, 0.04545, 0.1818, 0.09091, 0.1818, 0.1818, 0.1364, 0.1364, 0.1818, 0.1818, 0.09091, 0.1818, 0.1364, 0.1364, 0.09091, 0.1818, 0.09091, 0.09091, 0.1364, 0.1364, 0.1818, 0.1818, 0.1818, 0.2727, 0.1364, 0.2273, 0.1818, 0.2727, 0.09091, 0.2727, 0.1364, 0.2273, 0.09091, 0.2727, 0.09091, 0.1818, 0.1364, 0.2273, 0.1818, 0.2727, 0.1818, 0.3636, 0.1364, 0.3182, 0.1818, 0.3636, 0.09091, 0.3636, 0.1364, 0.3182, 0.09091, 0.3636, 0.09091, 0.2727, 0.1364, 0.3182, 0.1818, 0.3636, 0.1818, 0.4545, 0.1364, 0.4091, 0.1818, 0.4545, 0.09091, 0.4545, 0.1364, 0.4091, 0.09091, 0.4545, 0.09091, 0.3636, 0.1364, 0.4091, 0.1818, 0.4545, 0.1818, 0.5455, 0.1364, 0.5, 0.1818, 0.5455, 0.09091, 0.5455, 0.1364, 0.5, 0.09091, 0.5455, 0.09091, 0.4545, 0.1364, 0.5, 0.1818, 0.5455, 0.1818, 0.6364, 0.1364, 0.5909, 0.1818, 0.6364, 0.09091, 0.6364, 0.1364, 0.5909, 0.09091, 0.6364, 0.09091, 0.5455, 0.1364, 0.5909, 0.1818, 0.6364, 0.1818, 0.7273, 0.1364, 0.6818, 0.1818, 0.7273, 0.09091, 0.7273, 0.1364, 0.6818, 0.09091, 0.7273, 0.09091, 0.6364, 0.1364, 0.6818, 0.1818, 0.7273, 0.1818, 0.8182, 0.1364, 0.7727, 0.1818, 0.8182, 0.09091, 0.8182, 0.1364, 0.7727, 0.09091, 0.8182, 0.09091, 0.7273, 0.1364, 0.7727, 0.1818, 0.8182, 0.1818, 0.9091, 0.1364, 0.8636, 0.1818, 0.9091, 0.09091, 0.9091, 0.1364, 0.8636, 0.09091, 0.9091, 0.09091, 0.8182, 0.1364, 0.8636, 0.2727, 0.0, 0.2727, 0.09091, 0.2273, 0.04545, 0.2727, 0.09091, 0.1818, 0.09091, 0.2273, 0.04545, 0.1818, 0.09091, 0.1818, 0.0, 0.2273, 0.04545, 0.2727, 0.09091, 0.2727, 0.1818, 0.2273, 0.1364, 0.2727, 0.1818, 0.1818, 0.1818, 0.2273, 0.1364, 0.1818, 0.1818, 0.1818, 0.09091, 0.2273, 0.1364, 0.2727, 0.1818, 0.2727, 0.2727, 0.2273, 0.2273, 0.2727, 0.2727, 0.1818, 0.2727, 0.2273, 0.2273, 0.1818, 0.2727, 0.1818, 0.1818, 0.2273, 0.2273, 0.2727, 0.2727, 0.2727, 0.3636, 0.2273, 0.3182, 0.2727, 0.3636, 0.1818, 0.3636, 0.2273, 0.3182, 0.1818, 0.3636, 0.1818, 0.2727, 0.2273, 0.3182, 0.2727, 0.3636, 0.2727, 0.4545, 0.2273, 0.4091, 0.2727, 0.4545, 0.1818, 0.4545, 0.2273, 0.4091, 0.1818, 0.4545, 0.1818, 0.3636, 0.2273, 0.4091, 0.2727, 0.4545, 0.2727, 0.5455, 0.2273, 0.5, 0.2727, 0.5455, 0.1818, 0.5455, 0.2273, 0.5, 0.1818, 0.5455, 0.1818, 0.4545, 0.2273, 0.5, 0.2727, 0.5455, 0.2727, 0.6364, 0.2273, 0.5909, 0.2727, 0.6364, 0.1818, 0.6364, 0.2273, 0.5909, 0.1818, 0.6364, 0.1818, 0.5455, 0.2273, 0.5909, 0.2727, 0.6364, 0.2727, 0.7273, 0.2273, 0.6818, 0.2727, 0.7273, 0.1818, 0.7273, 0.2273, 0.6818, 0.1818, 0.7273, 0.1818, 0.6364, 0.2273, 0.6818, 0.2727, 0.7273, 0.2727, 0.8182, 0.2273, 0.7727, 0.2727, 0.8182, 0.1818, 0.8182, 0.2273, 0.7727, 0.1818, 0.8182, 0.1818, 0.7273, 0.2273, 0.7727, 0.2727, 0.8182, 0.2727, 0.9091, 0.2273, 0.8636, 0.2727, 0.9091, 0.1818, 0.9091, 0.2273, 0.8636, 0.1818, 0.9091, 0.1818, 0.8182, 0.2273, 0.8636, 0.3636, 0.0, 0.3636, 0.09091, 0.3182, 0.04545, 0.3636, 0.09091, 0.2727, 0.09091, 0.3182, 0.04545, 0.2727, 0.09091, 0.2727, 0.0, 0.3182, 0.04545, 0.3636, 0.09091, 0.3636, 0.1818, 0.3182, 0.1364, 0.3636, 0.1818, 0.2727, 0.1818, 0.3182, 0.1364, 0.2727, 0.1818, 0.2727, 0.09091, 0.3182, 0.1364, 0.3636, 0.1818, 0.3636, 0.2727, 0.3182, 0.2273, 0.3636, 0.2727, 0.2727, 0.2727, 0.3182, 0.2273, 0.2727, 0.2727, 0.2727, 0.1818, 0.3182, 0.2273, 0.3636, 0.2727, 0.3636, 0.3636, 0.3182, 0.3182, 0.3636, 0.3636, 0.2727, 0.3636, 0.3182, 0.3182, 0.2727, 0.3636, 0.2727, 0.2727, 0.3182, 0.3182, 0.3636, 0.3636, 0.3636, 0.4545, 0.3182, 0.4091, 0.3636, 0.4545, 0.2727, 0.4545, 0.3182, 0.4091, 0.2727, 0.4545, 0.2727, 0.3636, 0.3182, 0.4091, 0.3636, 0.4545, 0.3636, 0.5455, 0.3182, 0.5, 0.3636, 0.5455, 0.2727, 0.5455, 0.3182, 0.5, 0.2727, 0.5455, 0.2727, 0.4545, 0.3182, 0.5, 0.3636, 0.5455, 0.3636, 0.6364, 0.3182, 0.5909, 0.3636, 0.6364, 0.2727, 0.6364, 0.3182, 0.5909, 0.2727, 0.6364, 0.2727, 0.5455, 0.3182, 0.5909, 0.3636, 0.6364, 0.3636, 0.7273, 0.3182, 0.6818, 0.3636, 0.7273, 0.2727, 0.7273, 0.3182, 0.6818, 0.2727, 0.7273, 0.2727, 0.6364, 0.3182, 0.6818, 0.3636, 0.7273, 0.3636, 0.8182, 0.3182, 0.7727, 0.3636, 0.8182, 0.2727, 0.8182, 0.3182, 0.7727, 0.2727, 0.8182, 0.2727, 0.7273, 0.3182, 0.7727, 0.3636, 0.8182, 0.3636, 0.9091, 0.3182, 0.8636, 0.3636, 0.9091, 0.2727, 0.9091, 0.3182, 0.8636, 0.2727, 0.9091, 0.2727, 0.8182, 0.3182, 0.8636, 0.4545, 0.0, 0.4545, 0.09091, 0.4091, 0.04545, 0.4545, 0.09091, 0.3636, 0.09091, 0.4091, 0.04545, 0.3636, 0.09091, 0.3636, 0.0, 0.4091, 0.04545, 0.4545, 0.09091, 0.4545, 0.1818, 0.4091, 0.1364, 0.4545, 0.1818, 0.3636, 0.1818, 0.4091, 0.1364, 0.3636, 0.1818, 0.3636, 0.09091, 0.4091, 0.1364, 0.4545, 0.1818, 0.4545, 0.2727, 0.4091, 0.2273, 0.4545, 0.2727, 0.3636, 0.2727, 0.4091, 0.2273, 0.3636, 0.2727, 0.3636, 0.1818, 0.4091, 0.2273, 0.4545, 0.2727, 0.4545, 0.3636, 0.4091, 0.3182, 0.4545, 0.3636, 0.3636, 0.3636, 0.4091, 0.3182, 0.3636, 0.3636, 0.3636, 0.2727, 0.4091, 0.3182, 0.4545, 0.3636, 0.4545, 0.4545, 0.4091, 0.4091, 0.4545, 0.4545, 0.3636, 0.4545, 0.4091, 0.4091, 0.3636, 0.4545, 0.3636, 0.3636, 0.4091, 0.4091, 0.4545, 0.4545, 0.4545, 0.5455, 0.4091, 0.5, 0.4545, 0.5455, 0.3636, 0.5455, 0.4091, 0.5, 0.3636, 0.5455, 0.3636, 0.4545, 0.4091, 0.5, 0.4545, 0.5455, 0.4545, 0.6364, 0.4091, 0.5909, 0.4545, 0.6364, 0.3636, 0.6364, 0.4091, 0.5909, 0.3636, 0.6364, 0.3636, 0.5455, 0.4091, 0.5909, 0.4545, 0.6364, 0.4545, 0.7273, 0.4091, 0.6818, 0.4545, 0.7273, 0.3636, 0.7273, 0.4091, 0.6818, 0.3636, 0.7273, 0.3636, 0.6364, 0.4091, 0.6818, 0.4545, 0.7273, 0.4545, 0.8182, 0.4091, 0.7727, 0.4545, 0.8182, 0.3636, 0.8182, 0.4091, 0.7727, 0.3636, 0.8182, 0.3636, 0.7273, 0.4091, 0.7727, 0.4545, 0.8182, 0.4545, 0.9091, 0.4091, 0.8636, 0.4545, 0.9091, 0.3636, 0.9091, 0.4091, 0.8636, 0.3636, 0.9091, 0.3636, 0.8182, 0.4091, 0.8636, 0.5455, 0.0, 0.5455, 0.09091, 0.5, 0.04545, 0.5455, 0.09091, 0.4545, 0.09091, 0.5, 0.04545, 0.4545, 0.09091, 0.4545, 0.0, 0.5, 0.04545, 0.5455, 0.09091, 0.5455, 0.1818, 0.5, 0.1364, 0.5455, 0.1818, 0.4545, 0.1818, 0.5, 0.1364, 0.4545, 0.1818, 0.4545, 0.09091, 0.5, 0.1364, 0.5455, 0.1818, 0.5455, 0.2727, 0.5, 0.2273, 0.5455, 0.2727, 0.4545, 0.2727, 0.5, 0.2273, 0.4545, 0.2727, 0.4545, 0.1818, 0.5, 0.2273, 0.5455, 0.2727, 0.5455, 0.3636, 0.5, 0.3182, 0.5455, 0.3636, 0.4545, 0.3636, 0.5, 0.3182, 0.4545, 0.3636, 0.4545, 0.2727, 0.5, 0.3182, 0.5455, 0.3636, 0.5455, 0.4545, 0.5, 0.4091, 0.5455, 0.4545, 0.4545, 0.4545, 0.5, 0.4091, 0.4545, 0.4545, 0.4545, 0.3636, 0.5, 0.4091, 0.5455, 0.4545, 0.5455, 0.5455, 0.5, 0.5, 0.5455, 0.5455, 0.4545, 0.5455, 0.5, 0.5, 0.4545, 0.5455, 0.4545, 0.4545, 0.5, 0.5, 0.5455, 0.5455, 0.5455, 0.6364, 0.5, 0.5909, 0.5455, 0.6364, 0.4545, 0.6364, 0.5, 0.5909, 0.4545, 0.6364, 0.4545, 0.5455, 0.5, 0.5909, 0.5455, 0.6364, 0.5455, 0.7273, 0.5, 0.6818, 0.5455, 0.7273, 0.4545, 0.7273, 0.5, 0.6818, 0.4545, 0.7273, 0.4545, 0.6364, 0.5, 0.6818, 0.5455, 0.7273, 0.5455, 0.8182, 0.5, 0.7727, 0.5455, 0.8182, 0.4545, 0.8182, 0.5, 0.7727, 0.4545, 0.8182, 0.4545, 0.7273, 0.5, 0.7727, 0.5455, 0.8182, 0.5455, 0.9091, 0.5, 0.8636, 0.5455, 0.9091, 0.4545, 0.9091, 0.5, 0.8636, 0.4545, 0.9091, 0.4545, 0.8182, 0.5, 0.8636, 0.6364, 0.0, 0.6364, 0.09091, 0.5909, 0.04545, 0.6364, 0.09091, 0.5455, 0.09091, 0.5909, 0.04545, 0.5455, 0.09091, 0.5455, 0.0, 0.5909, 0.04545, 0.6364, 0.09091, 0.6364, 0.1818, 0.5909, 0.1364, 0.6364, 0.1818, 0.5455, 0.1818, 0.5909, 0.1364, 0.5455, 0.1818, 0.5455, 0.09091, 0.5909, 0.1364, 0.6364, 0.1818, 0.6364, 0.2727, 0.5909, 0.2273, 0.6364, 0.2727, 0.5455, 0.2727, 0.5909, 0.2273, 0.5455, 0.2727, 0.5455, 0.1818, 0.5909, 0.2273, 0.6364, 0.2727, 0.6364, 0.3636, 0.5909, 0.3182, 0.6364, 0.3636, 0.5455, 0.3636, 0.5909, 0.3182, 0.5455, 0.3636, 0.5455, 0.2727, 0.5909, 0.3182, 0.6364, 0.3636, 0.6364, 0.4545, 0.5909, 0.4091, 0.6364, 0.4545, 0.5455, 0.4545, 0.5909, 0.4091, 0.5455, 0.4545, 0.5455, 0.3636, 0.5909, 0.4091, 0.6364, 0.4545, 0.6364, 0.5455, 0.5909, 0.5, 0.6364, 0.5455, 0.5455, 0.5455, 0.5909, 0.5, 0.5455, 0.5455, 0.5455, 0.4545, 0.5909, 0.5, 0.6364, 0.5455, 0.6364, 0.6364, 0.5909, 0.5909, 0.6364, 0.6364, 0.5455, 0.6364, 0.5909, 0.5909, 0.5455, 0.6364, 0.5455, 0.5455, 0.5909, 0.5909, 0.6364, 0.6364, 0.6364, 0.7273, 0.5909, 0.6818, 0.6364, 0.7273, 0.5455, 0.7273, 0.5909, 0.6818, 0.5455, 0.7273, 0.5455, 0.6364, 0.5909, 0.6818, 0.6364, 0.7273, 0.6364, 0.8182, 0.5909, 0.7727, 0.6364, 0.8182, 0.5455, 0.8182, 0.5909, 0.7727, 0.5455, 0.8182, 0.5455, 0.7273, 0.5909, 0.7727, 0.6364, 0.8182, 0.6364, 0.9091, 0.5909, 0.8636, 0.6364, 0.9091, 0.5455, 0.9091, 0.5909, 0.8636, 0.5455, 0.9091, 0.5455, 0.8182, 0.5909, 0.8636, 0.7273, 0.0, 0.7273, 0.09091, 0.6818, 0.04545, 0.7273, 0.09091, 0.6364, 0.09091, 0.6818, 0.04545, 0.6364, 0.09091, 0.6364, 0.0, 0.6818, 0.04545, 0.7273, 0.09091, 0.7273, 0.1818, 0.6818, 0.1364, 0.7273, 0.1818, 0.6364, 0.1818, 0.6818, 0.1364, 0.6364, 0.1818, 0.6364, 0.09091, 0.6818, 0.1364, 0.7273, 0.1818, 0.7273, 0.2727, 0.6818, 0.2273, 0.7273, 0.2727, 0.6364, 0.2727, 0.6818, 0.2273, 0.6364, 0.2727, 0.6364, 0.1818, 0.6818, 0.2273, 0.7273, 0.2727, 0.7273, 0.3636, 0.6818, 0.3182, 0.7273, 0.3636, 0.6364, 0.3636, 0.6818, 0.3182, 0.6364, 0.3636, 0.6364, 0.2727, 0.6818, 0.3182, 0.7273, 0.3636, 0.7273, 0.4545, 0.6818, 0.4091, 0.7273, 0.4545, 0.6364, 0.4545, 0.6818, 0.4091, 0.6364, 0.4545, 0.6364, 0.3636, 0.6818, 0.4091, 0.7273, 0.4545, 0.7273, 0.5455, 0.6818, 0.5, 0.7273, 0.5455, 0.6364, 0.5455, 0.6818, 0.5, 0.6364, 0.5455, 0.6364, 0.4545, 0.6818, 0.5, 0.7273, 0.5455, 0.7273, 0.6364, 0.6818, 0.5909, 0.7273, 0.6364, 0.6364, 0.6364, 0.6818, 0.5909, 0.6364, 0.6364, 0.6364, 0.5455, 0.6818, 0.5909, 0.7273, 0.6364, 0.7273, 0.7273, 0.6818, 0.6818, 0.7273, 0.7273, 0.6364, 0.7273, 0.6818, 0.6818, 0.6364, 0.7273, 0.6364, 0.6364, 0.6818, 0.6818, 0.7273, 0.7273, 0.7273, 0.8182, 0.6818, 0.7727, 0.7273, 0.8182, 0.6364, 0.8182, 0.6818, 0.7727, 0.6364, 0.8182, 0.6364, 0.7273, 0.6818, 0.7727, 0.7273, 0.8182, 0.7273, 0.9091, 0.6818, 0.8636, 0.7273, 0.9091, 0.6364, 0.9091, 0.6818, 0.8636, 0.6364, 0.9091, 0.6364, 0.8182, 0.6818, 0.8636, 0.8182, 0.0, 0.8182, 0.09091, 0.7727, 0.04545, 0.8182, 0.09091, 0.7273, 0.09091, 0.7727, 0.04545, 0.7273, 0.09091, 0.7273, 0.0, 0.7727, 0.04545, 0.8182, 0.09091, 0.8182, 0.1818, 0.7727, 0.1364, 0.8182, 0.1818, 0.7273, 0.1818, 0.7727, 0.1364, 0.7273, 0.1818, 0.7273, 0.09091, 0.7727, 0.1364, 0.8182, 0.1818, 0.8182, 0.2727, 0.7727, 0.2273, 0.8182, 0.2727, 0.7273, 0.2727, 0.7727, 0.2273, 0.7273, 0.2727, 0.7273, 0.1818, 0.7727, 0.2273, 0.8182, 0.2727, 0.8182, 0.3636, 0.7727, 0.3182, 0.8182, 0.3636, 0.7273, 0.3636, 0.7727, 0.3182, 0.7273, 0.3636, 0.7273, 0.2727, 0.7727, 0.3182, 0.8182, 0.3636, 0.8182, 0.4545, 0.7727, 0.4091, 0.8182, 0.4545, 0.7273, 0.4545, 0.7727, 0.4091, 0.7273, 0.4545, 0.7273, 0.3636, 0.7727, 0.4091, 0.8182, 0.4545, 0.8182, 0.5455, 0.7727, 0.5, 0.8182, 0.5455, 0.7273, 0.5455, 0.7727, 0.5, 0.7273, 0.5455, 0.7273, 0.4545, 0.7727, 0.5, 0.8182, 0.5455, 0.8182, 0.6364, 0.7727, 0.5909, 0.8182, 0.6364, 0.7273, 0.6364, 0.7727, 0.5909, 0.7273, 0.6364, 0.7273, 0.5455, 0.7727, 0.5909, 0.8182, 0.6364, 0.8182, 0.7273, 0.7727, 0.6818, 0.8182, 0.7273, 0.7273, 0.7273, 0.7727, 0.6818, 0.7273, 0.7273, 0.7273, 0.6364, 0.7727, 0.6818, 0.8182, 0.7273, 0.8182, 0.8182, 0.7727, 0.7727, 0.8182, 0.8182, 0.7273, 0.8182, 0.7727, 0.7727, 0.7273, 0.8182, 0.7273, 0.7273, 0.7727, 0.7727, 0.8182, 0.8182, 0.8182, 0.9091, 0.7727, 0.8636, 0.8182, 0.9091, 0.7273, 0.9091, 0.7727, 0.8636, 0.7273, 0.9091, 0.7273, 0.8182, 0.7727, 0.8636, 0.9091, 0.0, 0.9091, 0.09091, 0.8636, 0.04545, 0.9091, 0.09091, 0.8182, 0.09091, 0.8636, 0.04545, 0.8182, 0.09091, 0.8182, 0.0, 0.8636, 0.04545, 0.9091, 0.09091, 0.9091, 0.1818, 0.8636, 0.1364, 0.9091, 0.1818, 0.8182, 0.1818, 0.8636, 0.1364, 0.8182, 0.1818, 0.8182, 0.09091, 0.8636, 0.1364, 0.9091, 0.1818, 0.9091, 0.2727, 0.8636, 0.2273, 0.9091, 0.2727, 0.8182, 0.2727, 0.8636, 0.2273, 0.8182, 0.2727, 0.8182, 0.1818, 0.8636, 0.2273, 0.9091, 0.2727, 0.9091, 0.3636, 0.8636, 0.3182, 0.9091, 0.3636, 0.8182, 0.3636, 0.8636, 0.3182, 0.8182, 0.3636, 0.8182, 0.2727, 0.8636, 0.3182, 0.9091, 0.3636, 0.9091, 0.4545, 0.8636, 0.4091, 0.9091, 0.4545, 0.8182, 0.4545, 0.8636, 0.4091, 0.8182, 0.4545, 0.8182, 0.3636, 0.8636, 0.4091, 0.9091, 0.4545, 0.9091, 0.5455, 0.8636, 0.5, 0.9091, 0.5455, 0.8182, 0.5455, 0.8636, 0.5, 0.8182, 0.5455, 0.8182, 0.4545, 0.8636, 0.5, 0.9091, 0.5455, 0.9091, 0.6364, 0.8636, 0.5909, 0.9091, 0.6364, 0.8182, 0.6364, 0.8636, 0.5909, 0.8182, 0.6364, 0.8182, 0.5455, 0.8636, 0.5909, 0.9091, 0.6364, 0.9091, 0.7273, 0.8636, 0.6818, 0.9091, 0.7273, 0.8182, 0.7273, 0.8636, 0.6818, 0.8182, 0.7273, 0.8182, 0.6364, 0.8636, 0.6818, 0.9091, 0.7273, 0.9091, 0.8182, 0.8636, 0.7727, 0.9091, 0.8182, 0.8182, 0.8182, 0.8636, 0.7727, 0.8182, 0.8182, 0.8182, 0.7273, 0.8636, 0.7727, 0.9091, 0.8182, 0.9091, 0.9091, 0.8636, 0.8636, 0.9091, 0.9091, 0.8182, 0.9091, 0.8636, 0.8636, 0.8182, 0.9091, 0.8182, 0.8182, 0.8636, 0.8636, 1.0, 0.0, 1.0, 0.09091, 0.9545, 0.04545, 1.0, 0.09091, 0.9091, 0.09091, 0.9545, 0.04545, 0.9091, 0.09091, 0.9091, 0.0, 0.9545, 0.04545, 1.0, 0.09091, 1.0, 0.1818, 0.9545, 0.1364, 1.0, 0.1818, 0.9091, 0.1818, 0.9545, 0.1364, 0.9091, 0.1818, 0.9091, 0.09091, 0.9545, 0.1364, 1.0, 0.1818, 1.0, 0.2727, 0.9545, 0.2273, 1.0, 0.2727, 0.9091, 0.2727, 0.9545, 0.2273, 0.9091, 0.2727, 0.9091, 0.1818, 0.9545, 0.2273, 1.0, 0.2727, 1.0, 0.3636, 0.9545, 0.3182, 1.0, 0.3636, 0.9091, 0.3636, 0.9545, 0.3182, 0.9091, 0.3636, 0.9091, 0.2727, 0.9545, 0.3182, 1.0, 0.3636, 1.0, 0.4545, 0.9545, 0.4091, 1.0, 0.4545, 0.9091, 0.4545, 0.9545, 0.4091, 0.9091, 0.4545, 0.9091, 0.3636, 0.9545, 0.4091, 1.0, 0.4545, 1.0, 0.5455, 0.9545, 0.5, 1.0, 0.5455, 0.9091, 0.5455, 0.9545, 0.5, 0.9091, 0.5455, 0.9091, 0.4545, 0.9545, 0.5, 1.0, 0.5455, 1.0, 0.6364, 0.9545, 0.5909, 1.0, 0.6364, 0.9091, 0.6364, 0.9545, 0.5909, 0.9091, 0.6364, 0.9091, 0.5455, 0.9545, 0.5909, 1.0, 0.6364, 1.0, 0.7273, 0.9545, 0.6818, 1.0, 0.7273, 0.9091, 0.7273, 0.9545, 0.6818, 0.9091, 0.7273, 0.9091, 0.6364, 0.9545, 0.6818, 1.0, 0.7273, 1.0, 0.8182, 0.9545, 0.7727, 1.0, 0.8182, 0.9091, 0.8182, 0.9545, 0.7727, 0.9091, 0.8182, 0.9091, 0.7273, 0.9545, 0.7727, 1.0, 0.8182, 1.0, 0.9091, 0.9545, 0.8636, 1.0, 0.9091, 0.9091, 0.9091, 0.9545, 0.8636, 0.9091, 0.9091, 0.9091, 0.8182, 0.9545, 0.8636])
me_plane.update()

# ---- objects
ob_light = bpy.data.objects.new('Light', light_light)
ob_camera = bpy.data.objects.new('Camera', cam_camera)
ob_plane = bpy.data.objects.new('Plane', me_plane)

# ---- transforms, parenting, visibility, modifiers, constraints
ob_light.location = (4.076, 1.005, 5.904)
ob_light.rotation_euler = (0.6503, 0.05522, 1.866)
ob_light.lock_rotations_4d = False
ob_light.empty_display_type = 'ARROWS'
ob_light.color = (0.0, 0.0, 0.0, 0.0)
ob_light.lineart.crease_threshold = 0.0
ob_camera.location = (7.359, -6.926, 4.958)
ob_camera.rotation_euler = (1.109, 0.0, 0.8149)
ob_camera.lock_rotations_4d = False
ob_camera.empty_display_type = 'ARROWS'
ob_camera.color = (0.0, 0.0, 0.0, 0.0)
ob_camera.display_type = 'WIRE'
ob_camera.lineart.crease_threshold = 0.0
ob_plane.location = (0.0, 0.0, 0.0)

# ---- collection membership
col_collection.objects.link(ob_light)
col_collection.objects.link(ob_camera)
col_collection.objects.link(ob_plane)

# ---- scene / render settings (as saved in the file)
scene.camera = ob_camera
scene.frame_start = 1; scene.frame_end = 250; scene.frame_set(1)
scene.render.engine = 'BLENDER_EEVEE_NEXT'
scene.cycles.sampling_pattern = 'TABULATED_SOBOL'
scene.view_settings.view_transform = 'Filmic'
bpy.context.view_layer.update()

